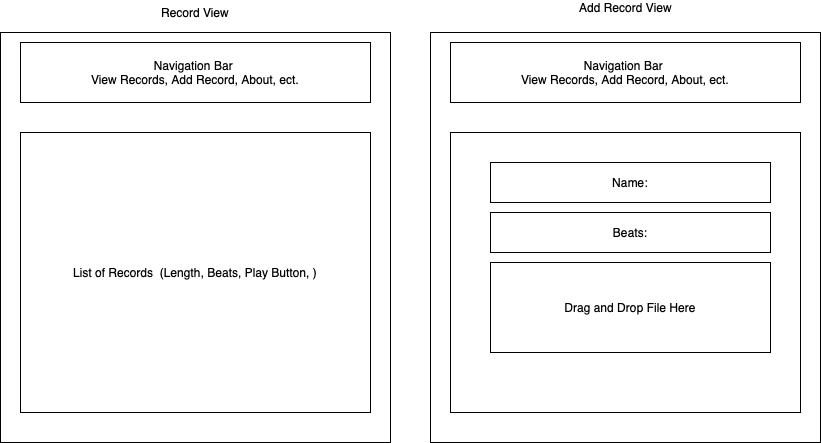

The diagram above was exported from draw.io. Its source (the exported page's mxGraphModel, read from the mxfile embedded in the PNG):
<mxGraphModel dx="799" dy="535" grid="1" gridSize="10" guides="1" tooltips="1" connect="1" arrows="1" fold="1" page="1" pageScale="1" pageWidth="827" pageHeight="1169" math="0" shadow="0">
  <root>
    <mxCell id="0" />
    <mxCell id="1" parent="0" />
    <mxCell id="EbiFpbVrne4fElhvrxOh-2" value="" style="rounded=0;whiteSpace=wrap;html=1;" vertex="1" parent="1">
      <mxGeometry x="80" y="130" width="390" height="410" as="geometry" />
    </mxCell>
    <mxCell id="EbiFpbVrne4fElhvrxOh-3" value="Navigation Bar&amp;nbsp;&lt;br&gt;View Records, Add Record, About, ect." style="rounded=0;whiteSpace=wrap;html=1;" vertex="1" parent="1">
      <mxGeometry x="100" y="140" width="350" height="60" as="geometry" />
    </mxCell>
    <mxCell id="EbiFpbVrne4fElhvrxOh-5" value="List of Records &amp;nbsp;(Length, Beats, Play Button, )" style="rounded=0;whiteSpace=wrap;html=1;" vertex="1" parent="1">
      <mxGeometry x="100" y="230" width="350" height="280" as="geometry" />
    </mxCell>
    <mxCell id="EbiFpbVrne4fElhvrxOh-9" value="" style="rounded=0;whiteSpace=wrap;html=1;" vertex="1" parent="1">
      <mxGeometry x="510" y="130" width="390" height="410" as="geometry" />
    </mxCell>
    <mxCell id="EbiFpbVrne4fElhvrxOh-10" value="Navigation Bar&amp;nbsp;&lt;br&gt;View Records, Add Record, About, ect." style="rounded=0;whiteSpace=wrap;html=1;" vertex="1" parent="1">
      <mxGeometry x="530" y="140" width="350" height="60" as="geometry" />
    </mxCell>
    <mxCell id="EbiFpbVrne4fElhvrxOh-11" value="" style="rounded=0;whiteSpace=wrap;html=1;" vertex="1" parent="1">
      <mxGeometry x="530" y="230" width="350" height="280" as="geometry" />
    </mxCell>
    <mxCell id="EbiFpbVrne4fElhvrxOh-12" value="Name:" style="rounded=0;whiteSpace=wrap;html=1;" vertex="1" parent="1">
      <mxGeometry x="570" y="260" width="280" height="40" as="geometry" />
    </mxCell>
    <mxCell id="EbiFpbVrne4fElhvrxOh-13" value="Beats:" style="rounded=0;whiteSpace=wrap;html=1;" vertex="1" parent="1">
      <mxGeometry x="570" y="310" width="280" height="40" as="geometry" />
    </mxCell>
    <mxCell id="EbiFpbVrne4fElhvrxOh-14" value="Drag and Drop File Here" style="rounded=0;whiteSpace=wrap;html=1;" vertex="1" parent="1">
      <mxGeometry x="570" y="360" width="280" height="90" as="geometry" />
    </mxCell>
    <mxCell id="EbiFpbVrne4fElhvrxOh-15" value="Record View" style="text;html=1;strokeColor=none;fillColor=none;align=center;verticalAlign=middle;whiteSpace=wrap;rounded=0;" vertex="1" parent="1">
      <mxGeometry x="230" y="100" width="90" height="20" as="geometry" />
    </mxCell>
    <mxCell id="EbiFpbVrne4fElhvrxOh-16" value="Add Record View" style="text;html=1;strokeColor=none;fillColor=none;align=center;verticalAlign=middle;whiteSpace=wrap;rounded=0;" vertex="1" parent="1">
      <mxGeometry x="642.5" y="100" width="125" height="10" as="geometry" />
    </mxCell>
  </root>
</mxGraphModel>